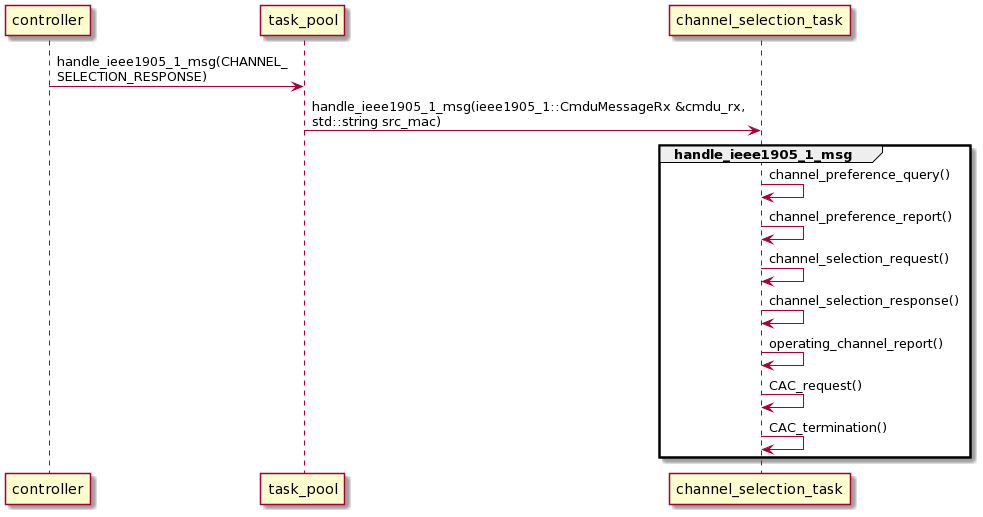

The diagram above was rendered by PlantUML. Its source (embedded in the PNG):
@startuml
'Replacing ACTION_CONTROL_HOSTAP_CSA_NOTIFICATION by CHANNEL_SELECTION_RESPONSE
participant controller
participant task_pool
participant channel_selection_task

controller -> task_pool : handle_ieee1905_1_msg(CHANNEL_\nSELECTION_RESPONSE)
task_pool -> channel_selection_task :handle_ieee1905_1_msg(ieee1905_1::CmduMessageRx &cmdu_rx,\nstd::string src_mac)

group handle_ieee1905_1_msg
channel_selection_task -> channel_selection_task : channel_preference_query()
channel_selection_task -> channel_selection_task : channel_preference_report()
channel_selection_task -> channel_selection_task : channel_selection_request()
channel_selection_task -> channel_selection_task : channel_selection_response()
channel_selection_task -> channel_selection_task : operating_channel_report()
channel_selection_task -> channel_selection_task : CAC_request()
channel_selection_task -> channel_selection_task : CAC_termination()
end
@enduml